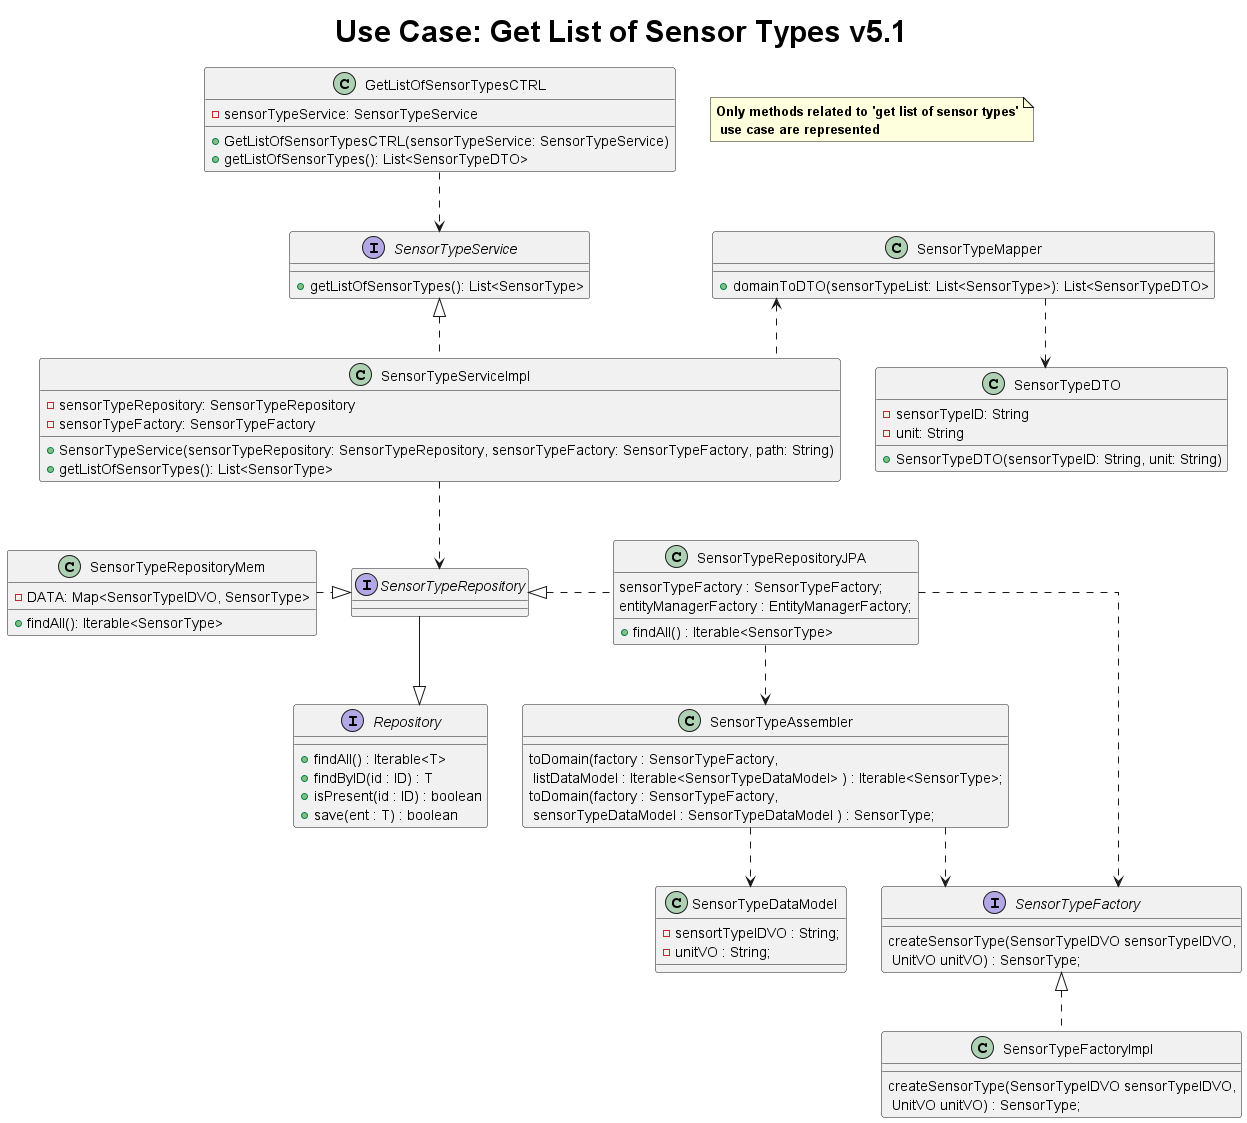

The diagram above was rendered by PlantUML. Its source (embedded in the PNG):
@startuml
title <size: 30> Use Case: Get List of Sensor Types v5.1
note "<b>Only methods related to 'get list of sensor types'\n<b> use case are represented" as N1
skinparam linetype ortho

GetListOfSensorTypesCTRL ..> SensorTypeService


SensorTypeServiceImpl ..down> SensorTypeRepository
SensorTypeServiceImpl ..up|> SensorTypeService
SensorTypeServiceImpl ..up> SensorTypeMapper
SensorTypeRepositoryMem ..right|> SensorTypeRepository
SensorTypeRepositoryJPA ..left|> SensorTypeRepository
SensorTypeRepository --|> Repository
SensorTypeMapper ..> SensorTypeDTO
SensorTypeRepositoryJPA ..right> SensorTypeFactory
SensorTypeFactoryImpl ..up|> SensorTypeFactory
SensorTypeRepositoryJPA ..down> SensorTypeAssembler
SensorTypeAssembler ..> SensorTypeFactory
SensorTypeAssembler ..> SensorTypeDataModel

class SensorTypeDataModel{
    - sensortTypeIDVO : String;
    - unitVO : String;
}


class SensorTypeAssembler{
    toDomain(factory : SensorTypeFactory,\n listDataModel : Iterable<SensorTypeDataModel> ) : Iterable<SensorType>;
    toDomain(factory : SensorTypeFactory,\n sensorTypeDataModel : SensorTypeDataModel ) : SensorType;
}


class SensorTypeFactoryImpl{
    createSensorType(SensorTypeIDVO sensorTypeIDVO,\n UnitVO unitVO) : SensorType;
}

interface SensorTypeFactory{
    createSensorType(SensorTypeIDVO sensorTypeIDVO,\n UnitVO unitVO) : SensorType;
}

class SensorTypeRepositoryJPA{
    sensorTypeFactory : SensorTypeFactory;
    entityManagerFactory : EntityManagerFactory;
    + findAll() : Iterable<SensorType>
}

class GetListOfSensorTypesCTRL {
    - sensorTypeService: SensorTypeService
    +GetListOfSensorTypesCTRL(sensorTypeService: SensorTypeService)
    +getListOfSensorTypes(): List<SensorTypeDTO>
}

class SensorTypeServiceImpl {
    - sensorTypeRepository: SensorTypeRepository
    - sensorTypeFactory: SensorTypeFactory
    +SensorTypeService(sensorTypeRepository: SensorTypeRepository, sensorTypeFactory: SensorTypeFactory, path: String)
    +getListOfSensorTypes(): List<SensorType>
}

class SensorTypeRepositoryMem{
    - DATA: Map<SensorTypeIDVO, SensorType>
    + findAll(): Iterable<SensorType>
}

class SensorTypeMapper {
    +domainToDTO(sensorTypeList: List<SensorType>): List<SensorTypeDTO>
}

interface SensorTypeService {
    + getListOfSensorTypes(): List<SensorType>
}

interface SensorTypeRepository {}

interface Repository {
    + findAll() : Iterable<T>
    + findByID(id : ID) : T
    + isPresent(id : ID) : boolean
    + save(ent : T) : boolean
}

class SensorTypeDTO {
    - sensorTypeID: String
    - unit: String
    +SensorTypeDTO(sensorTypeID: String, unit: String)
}

@enduml